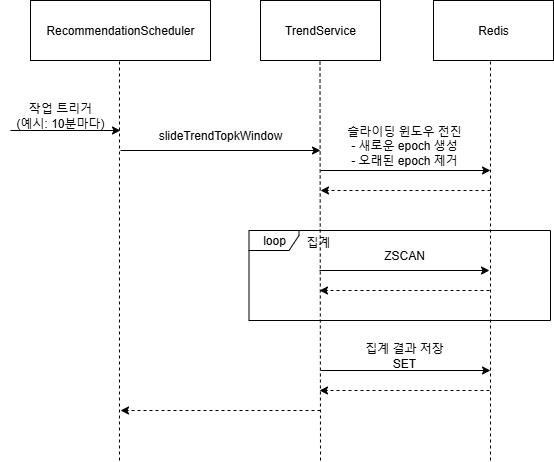

The diagram above was exported from draw.io. Its source (the exported page's mxGraphModel, read from the mxfile embedded in the PNG):
<mxGraphModel dx="1426" dy="841" grid="1" gridSize="10" guides="1" tooltips="1" connect="1" arrows="1" fold="1" page="1" pageScale="1" pageWidth="827" pageHeight="1169" math="0" shadow="0">
  <root>
    <mxCell id="0" />
    <mxCell id="1" parent="0" />
    <mxCell id="T_gE7TxZo2yrmDGN3C7I-9" value="RecommendationScheduler" style="rounded=0;whiteSpace=wrap;html=1;" vertex="1" parent="1">
      <mxGeometry x="100" y="70" width="180" height="60" as="geometry" />
    </mxCell>
    <mxCell id="T_gE7TxZo2yrmDGN3C7I-11" value="" style="endArrow=classic;html=1;rounded=0;" edge="1" parent="1">
      <mxGeometry width="50" height="50" relative="1" as="geometry">
        <mxPoint x="80" y="200" as="sourcePoint" />
        <mxPoint x="190" y="200" as="targetPoint" />
      </mxGeometry>
    </mxCell>
    <mxCell id="T_gE7TxZo2yrmDGN3C7I-12" value="작업 트리거&lt;br&gt;(예시: 10분마다)" style="text;html=1;align=center;verticalAlign=middle;whiteSpace=wrap;rounded=0;" vertex="1" parent="1">
      <mxGeometry x="70" y="170" width="120" height="30" as="geometry" />
    </mxCell>
    <mxCell id="mhjyvmPvtJIsG7HF49uJ-2" value="" style="endArrow=none;html=1;rounded=0;entryX=0.5;entryY=1;entryDx=0;entryDy=0;dashed=1;" edge="1" parent="1">
      <mxGeometry width="50" height="50" relative="1" as="geometry">
        <mxPoint x="189" y="530" as="sourcePoint" />
        <mxPoint x="189" y="130" as="targetPoint" />
      </mxGeometry>
    </mxCell>
    <mxCell id="EiN2tF29zzPLUbZCP-Lo-1" value="TrendService" style="rounded=0;whiteSpace=wrap;html=1;" vertex="1" parent="1">
      <mxGeometry x="330" y="70" width="120" height="60" as="geometry" />
    </mxCell>
    <mxCell id="EiN2tF29zzPLUbZCP-Lo-2" value="" style="endArrow=none;html=1;rounded=0;entryX=0.5;entryY=1;entryDx=0;entryDy=0;dashed=1;" edge="1" parent="1">
      <mxGeometry width="50" height="50" relative="1" as="geometry">
        <mxPoint x="390" y="530" as="sourcePoint" />
        <mxPoint x="389.5" y="130" as="targetPoint" />
      </mxGeometry>
    </mxCell>
    <mxCell id="dkSrWKaTtT5OrNV8C9Nm-1" value="" style="endArrow=classic;html=1;rounded=0;" edge="1" parent="1">
      <mxGeometry width="50" height="50" relative="1" as="geometry">
        <mxPoint x="190" y="220" as="sourcePoint" />
        <mxPoint x="390" y="220" as="targetPoint" />
      </mxGeometry>
    </mxCell>
    <mxCell id="cNN-yEMuEuCG9dri4HQa-1" value="slideTrendTopkWindow" style="text;html=1;align=center;verticalAlign=middle;whiteSpace=wrap;rounded=0;" vertex="1" parent="1">
      <mxGeometry x="230" y="190" width="120" height="30" as="geometry" />
    </mxCell>
    <mxCell id="W6v9lnYJL18U9VRCspJw-1" value="Redis" style="rounded=0;whiteSpace=wrap;html=1;" vertex="1" parent="1">
      <mxGeometry x="503" y="70" width="120" height="60" as="geometry" />
    </mxCell>
    <mxCell id="W6v9lnYJL18U9VRCspJw-2" value="" style="endArrow=none;html=1;rounded=0;entryX=0.5;entryY=1;entryDx=0;entryDy=0;dashed=1;" edge="1" parent="1">
      <mxGeometry width="50" height="50" relative="1" as="geometry">
        <mxPoint x="560" y="530" as="sourcePoint" />
        <mxPoint x="560" y="130" as="targetPoint" />
      </mxGeometry>
    </mxCell>
    <mxCell id="W6v9lnYJL18U9VRCspJw-3" value="" style="endArrow=classic;html=1;rounded=0;" edge="1" parent="1">
      <mxGeometry width="50" height="50" relative="1" as="geometry">
        <mxPoint x="390" y="240" as="sourcePoint" />
        <mxPoint x="560" y="240" as="targetPoint" />
      </mxGeometry>
    </mxCell>
    <mxCell id="W6v9lnYJL18U9VRCspJw-4" value="슬라이딩 윈도우 전진&lt;div&gt;- 새로운 epoch 생성&lt;/div&gt;&lt;div&gt;- 오래된 epoch 제거&lt;/div&gt;" style="text;html=1;align=center;verticalAlign=middle;whiteSpace=wrap;rounded=0;" vertex="1" parent="1">
      <mxGeometry x="414" y="200" width="120" height="30" as="geometry" />
    </mxCell>
    <mxCell id="11v4RTYeaTezXueDmHKg-1" value="" style="endArrow=classic;html=1;rounded=0;dashed=1;" edge="1" parent="1">
      <mxGeometry width="50" height="50" relative="1" as="geometry">
        <mxPoint x="560" y="260" as="sourcePoint" />
        <mxPoint x="390" y="260" as="targetPoint" />
      </mxGeometry>
    </mxCell>
    <mxCell id="qNHB3zPL7yDYNFUyMUiu-1" value="loop" style="shape=umlFrame;whiteSpace=wrap;html=1;pointerEvents=0;width=50;height=20;" vertex="1" parent="1">
      <mxGeometry x="318.5" y="300" width="301.5" height="90" as="geometry" />
    </mxCell>
    <mxCell id="qNHB3zPL7yDYNFUyMUiu-2" value="" style="endArrow=classic;html=1;rounded=0;" edge="1" parent="1">
      <mxGeometry width="50" height="50" relative="1" as="geometry">
        <mxPoint x="389" y="340" as="sourcePoint" />
        <mxPoint x="559" y="340" as="targetPoint" />
      </mxGeometry>
    </mxCell>
    <mxCell id="qNHB3zPL7yDYNFUyMUiu-3" value="ZSCAN" style="text;html=1;align=center;verticalAlign=middle;whiteSpace=wrap;rounded=0;" vertex="1" parent="1">
      <mxGeometry x="414" y="310" width="120" height="30" as="geometry" />
    </mxCell>
    <mxCell id="qNHB3zPL7yDYNFUyMUiu-4" value="" style="endArrow=classic;html=1;rounded=0;dashed=1;" edge="1" parent="1">
      <mxGeometry width="50" height="50" relative="1" as="geometry">
        <mxPoint x="559" y="360" as="sourcePoint" />
        <mxPoint x="389" y="360" as="targetPoint" />
      </mxGeometry>
    </mxCell>
    <mxCell id="qNHB3zPL7yDYNFUyMUiu-5" value="" style="endArrow=classic;html=1;rounded=0;" edge="1" parent="1">
      <mxGeometry width="50" height="50" relative="1" as="geometry">
        <mxPoint x="390" y="440" as="sourcePoint" />
        <mxPoint x="560" y="440" as="targetPoint" />
      </mxGeometry>
    </mxCell>
    <mxCell id="qNHB3zPL7yDYNFUyMUiu-6" value="" style="endArrow=classic;html=1;rounded=0;dashed=1;" edge="1" parent="1">
      <mxGeometry width="50" height="50" relative="1" as="geometry">
        <mxPoint x="559" y="460" as="sourcePoint" />
        <mxPoint x="389" y="460" as="targetPoint" />
      </mxGeometry>
    </mxCell>
    <mxCell id="qNHB3zPL7yDYNFUyMUiu-7" value="" style="endArrow=classic;html=1;rounded=0;dashed=1;" edge="1" parent="1">
      <mxGeometry width="50" height="50" relative="1" as="geometry">
        <mxPoint x="390" y="480" as="sourcePoint" />
        <mxPoint x="190" y="480" as="targetPoint" />
      </mxGeometry>
    </mxCell>
    <mxCell id="qNHB3zPL7yDYNFUyMUiu-8" value="집계 결과 저장&lt;br&gt;SET" style="text;html=1;align=center;verticalAlign=middle;whiteSpace=wrap;rounded=0;" vertex="1" parent="1">
      <mxGeometry x="414" y="410" width="120" height="30" as="geometry" />
    </mxCell>
    <mxCell id="qNHB3zPL7yDYNFUyMUiu-9" value="집계" style="text;html=1;align=center;verticalAlign=middle;whiteSpace=wrap;rounded=0;" vertex="1" parent="1">
      <mxGeometry x="328" y="297" width="120" height="30" as="geometry" />
    </mxCell>
  </root>
</mxGraphModel>